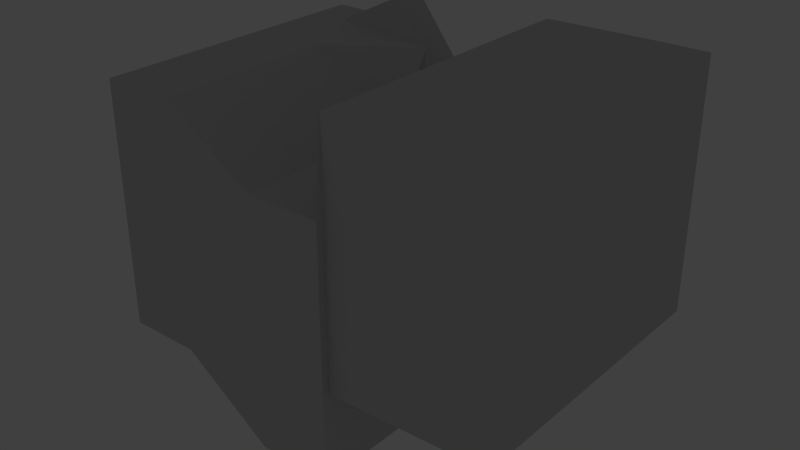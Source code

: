 # Source: gap.blend  (saved by Blender 2.49.2; exported with 4.5.12 LTS)
import bpy
from mathutils import Matrix  # noqa: F401  (used for matrix-valued properties, if any)

bpy.ops.wm.read_factory_settings(use_empty=True)
scene = bpy.context.scene
scene.name = 'Scene'

# ---- collections
col_collection_1 = bpy.data.collections.new('Collection 1'); scene.collection.children.link(col_collection_1)

# ---- materials (node trees are filled in below, after node groups)
mat_material = bpy.data.materials.new('Material')
mat_material.alpha_threshold = 0.0
mat_material.preview_render_type = 'CUBE'
mat_material.roughness = 0.5
mat_material.line_color = (0.0, 0.0, 0.0, 1.0)

# ---- material node trees

# ---- world
world_world = bpy.data.worlds.new('World'); scene.world = world_world
world_world.color = (0.25, 0.25, 0.25)
world_world.use_sun_shadow = False
world_world.sun_shadow_jitter_overblur = 0.0
world_world.cycles.sampling_method = 'MANUAL'
world_world.cycles.sample_map_resolution = 256

# ---- meshes
me_mesh = bpy.data.meshes.new('Mesh')
me_mesh.from_pydata([(0.2429, -0.05168, -1.0), (0.2429, 0.1902, -1.0), (0.2429, 0.4321, -1.0), (0.2429, 0.6739, -1.0), (0.001047, -0.05168, -1.0), (-0.6903, 0.0243, -0.3997), (-0.9321, 0.0243, -0.3997), (0.2429, -0.2936, -1.0), (0.2429, -0.5354, -1.0), (0.2429, -0.7773, -1.0), (0.4848, -0.05168, -1.0), (0.4837, -1.324e-07, 0.0), (1.268, 0.01711, 0.009814), (0.4848, 0.1902, -1.0), (0.4848, 0.4321, -1.0), (0.4848, 0.6739, -1.0), (0.4837, 0.2419, 0.0), (0.4837, 0.4837, 0.0), (0.4837, 0.7256, 0.0), (1.268, 0.259, 0.009814), (1.268, 0.5009, 0.009814), (1.268, 0.7427, 0.009814), (0.001047, 0.1902, -1.0), (-0.6903, 0.2662, -0.3997), (-0.9321, 0.2662, -0.3997), (0.001047, 0.4321, -1.0), (-0.6903, 0.508, -0.3997), (-0.9321, 0.508, -0.3997), (0.001047, 0.6739, -1.0), (-0.6903, 0.7499, -0.3997), (-0.9321, 0.7499, -0.3997), (0.001047, -0.2936, -1.0), (0.001047, -0.5354, -1.0), (0.001046, -0.7773, -1.0), (-0.6903, -0.2176, -0.3997), (-0.6903, -0.4594, -0.3997), (-0.6903, -0.7013, -0.3997), (-0.9321, -0.2176, -0.3997), (-0.9321, -0.4594, -0.3997), (-0.9321, -0.7013, -0.3997), (0.4848, -0.2936, -1.0), (0.4837, -0.2419, 0.0), (1.268, -0.2248, 0.009814), (0.4848, -0.5354, -1.0), (0.4837, -0.4837, 0.0), (1.268, -0.4666, 0.009814), (0.4848, -0.7773, -1.0), (0.4837, -0.7256, 0.0), (1.268, -0.7085, 0.009814), (-1.174, 0.0243, 1.041), (-1.174, 0.0243, 0.6809), (-1.174, 0.0243, 0.3207), (-1.174, 0.0243, -0.03949), (-1.174, 0.2662, 1.041), (-1.174, 0.508, 1.041), (-1.174, 0.7499, 1.041), (-1.174, 0.0243, 1.401), (-1.174, 0.0243, 1.762), (-1.174, 0.0243, 2.122), (-1.174, -0.2176, 1.041), (-1.174, -0.4594, 1.041), (-1.174, -0.7013, 1.041), (-1.174, -0.2176, 0.6809), (-1.174, -0.2176, 0.3207), (-1.174, -0.2176, -0.03949), (-1.174, -0.4594, 0.6809), (-1.174, -0.4594, 0.3207), (-1.174, -0.4594, -0.03949), (-1.174, -0.7013, 0.6809), (-1.174, -0.7013, 0.3207), (-1.174, -0.7013, -0.03949), (-1.174, 0.2662, 0.6809), (-1.174, 0.508, 0.6809), (-1.174, 0.7499, 0.6809), (-1.174, 0.2662, 0.3207), (-1.174, 0.508, 0.3207), (-1.174, 0.7499, 0.3207), (-1.174, 0.2662, -0.03949), (-1.174, 0.508, -0.03949), (-1.174, 0.7499, -0.03949), (-1.174, 0.2662, 1.401), (-1.174, 0.2662, 1.762), (-1.174, 0.2662, 2.122), (-1.174, 0.508, 1.401), (-1.174, 0.508, 1.762), (-1.174, 0.508, 2.122), (-1.174, 0.7499, 1.401), (-1.174, 0.7499, 1.762), (-1.174, 0.7499, 2.122), (-1.174, -0.2176, 1.401), (-1.174, -0.4594, 1.401), (-1.174, -0.7013, 1.401), (-1.174, -0.2176, 1.762), (-1.174, -0.4594, 1.762), (-1.174, -0.7013, 1.762), (-1.174, -0.2176, 2.122), (-1.174, -0.4594, 2.122), (-1.174, -0.7013, 2.122), (0.2429, 0.9158, 0.4403), (0.2429, 0.9158, 0.08013), (0.2429, 0.9158, -0.2801), (0.2429, 0.9158, -0.6403), (0.4848, 0.9158, 0.4403), (0.4837, 0.9675, 1.441), (1.268, 0.9846, 1.451), (0.2429, 0.9158, 0.8005), (0.2429, 0.9158, 1.161), (0.2429, 0.9158, 1.521), (0.001047, 0.9158, 0.4403), (-0.4837, 0.9675, 1.441), (-0.9321, 0.9918, 1.041), (0.001047, 0.9158, 0.08013), (0.001047, 0.9158, -0.2801), (0.001047, 0.9158, -0.6403), (-0.07596, 1.018, 0.7464), (-0.6903, 0.9918, 0.3207), (-0.6903, 0.9918, -0.03949), (-0.9321, 0.9918, 0.6809), (-0.9321, 0.9918, 0.3207), (-0.9321, 0.9918, -0.03949), (0.4848, 0.9158, 0.08013), (0.4837, 0.9675, 1.081), (1.268, 0.9846, 1.09), (0.4848, 0.9158, -0.2801), (0.4837, 0.9675, 0.7204), (1.268, 0.9846, 0.7302), (0.4848, 0.9158, -0.6403), (0.4837, 0.9675, 0.3602), (1.268, 0.9846, 0.37), (0.4848, 0.9158, 0.8005), (0.4848, 0.9158, 1.161), (0.4848, 0.9158, 1.521), (0.4837, 0.9675, 1.801), (0.4837, 0.9675, 2.161), (0.4837, 0.9675, 2.521), (1.268, 0.9846, 1.811), (1.268, 0.9846, 2.171), (1.268, 0.9846, 2.531), (0.001047, 0.9158, 0.8005), (-0.4837, 0.9675, 1.801), (-0.9321, 0.9918, 1.401), (0.001047, 0.9158, 1.161), (-0.4837, 0.9675, 2.161), (-0.9321, 0.9918, 1.762), (0.001047, 0.9158, 1.521), (-0.4837, 0.9675, 2.521), (-0.9321, 0.9918, 2.122), (1.51, 0.01711, 1.451), (1.51, 0.01711, 1.09), (1.51, 0.01711, 0.7302), (1.51, 0.01711, 0.37), (1.51, -0.2248, 1.451), (1.51, -0.4666, 1.451), (1.51, -0.7085, 1.451), (1.51, 0.01711, 1.811), (1.51, 0.01711, 2.171), (1.51, 0.01711, 2.531), (1.51, 0.259, 1.451), (1.51, 0.5009, 1.451), (1.51, 0.7427, 1.451), (1.51, 0.259, 1.09), (1.51, 0.259, 0.7302), (1.51, 0.259, 0.37), (1.51, 0.5009, 1.09), (1.51, 0.5009, 0.7302), (1.51, 0.5009, 0.37), (1.51, 0.7427, 1.09), (1.51, 0.7427, 0.7302), (1.51, 0.7427, 0.37), (1.51, -0.2248, 1.09), (1.51, -0.4666, 1.09), (1.51, -0.7085, 1.09), (1.51, -0.2248, 0.7302), (1.51, -0.4666, 0.7302), (1.51, -0.7085, 0.7302), (1.51, -0.2248, 0.37), (1.51, -0.4666, 0.37), (1.51, -0.7085, 0.37), (1.51, -0.2248, 1.811), (1.51, -0.2248, 2.171), (1.51, -0.2248, 2.531), (1.51, -0.4666, 1.811), (1.51, -0.4666, 2.171), (1.51, -0.4666, 2.531), (1.51, -0.7085, 1.811), (1.51, -0.7085, 2.171), (1.51, -0.7085, 2.531), (1.51, 0.259, 1.811), (1.51, 0.5009, 1.811), (1.51, 0.7427, 1.811), (1.51, 0.259, 2.171), (1.51, 0.5009, 2.171), (1.51, 0.7427, 2.171), (1.51, 0.259, 2.531), (1.51, 0.5009, 2.531), (1.51, 0.7427, 2.531), (0.2429, -1.019, 0.4403), (0.2429, -1.019, 0.08013), (0.2429, -1.019, -0.2801), (0.2429, -1.019, -0.6403), (0.001046, -1.019, 0.4403), (-0.6903, -0.9432, 1.041), (-0.9321, -0.9432, 1.041), (0.2429, -1.019, 0.8005), (0.2429, -1.019, 1.161), (0.2429, -1.019, 1.521), (0.4848, -1.019, 0.4403), (0.4837, -0.9675, 1.441), (1.268, -0.9504, 1.451), (0.4848, -1.019, 0.08013), (0.4848, -1.019, -0.2801), (0.4848, -1.019, -0.6403), (0.4837, -0.9675, 1.081), (0.4837, -0.9675, 0.7204), (0.4837, -0.9675, 0.3602), (1.268, -0.9504, 1.09), (1.268, -0.9504, 0.7302), (1.268, -0.9504, 0.37), (0.001046, -1.019, 0.08013), (-0.6903, -0.9432, 0.6809), (-0.9321, -0.9432, 0.6809), (0.001046, -1.019, -0.2801), (-0.6903, -0.9432, 0.3207), (-0.9321, -0.9432, 0.3207), (0.001046, -1.019, -0.6403), (-0.6903, -0.9432, -0.03949), (-0.9321, -0.9432, -0.03949), (0.001046, -1.019, 0.8005), (0.001046, -1.019, 1.161), (0.001046, -1.019, 1.521), (-0.6903, -0.9432, 1.401), (-0.6903, -0.9432, 1.762), (-0.6903, -0.9432, 2.122), (-0.9321, -0.9432, 1.401), (-0.9321, -0.9432, 1.762), (-0.9321, -0.9432, 2.122), (0.4848, -1.019, 0.8005), (0.4837, -0.9675, 1.801), (1.268, -0.9504, 1.811), (0.4848, -1.019, 1.161), (0.4837, -0.9675, 2.161), (1.268, -0.9504, 2.171), (0.4848, -1.019, 1.521), (0.4837, -0.9675, 2.521), (1.268, -0.9504, 2.531), (0.2429, -0.05168, 1.881), (0.2429, -0.2936, 1.881), (0.2429, -0.5354, 1.881), (0.2429, -0.7773, 1.881), (0.001047, -0.05168, 1.881), (-0.6903, 0.0243, 2.482), (-0.9321, 0.0243, 2.482), (0.2429, 0.1902, 1.881), (0.2429, 0.4321, 1.881), (0.2429, 0.6739, 1.881), (0.4848, -0.05168, 1.881), (0.4837, -1.36e-07, 2.882), (1.268, 0.01711, 2.891), (0.4848, -0.2936, 1.881), (0.4848, -0.5354, 1.881), (0.4848, -0.7773, 1.881), (0.4837, -0.2419, 2.882), (0.4837, -0.4837, 2.882), (0.4837, -0.7256, 2.882), (1.268, -0.2248, 2.891), (1.064, -0.4708, 2.9), (1.064, -0.7127, 2.9), (0.001047, -0.2936, 1.881), (-0.6903, -0.2176, 2.482), (-0.9321, -0.2176, 2.482), (0.001047, -0.5354, 1.881), (-0.6903, -0.4594, 2.482), (-0.9321, -0.4594, 2.482), (0.001046, -0.7773, 1.881), (-0.6903, -0.7013, 2.482), (-0.9321, -0.7013, 2.482), (0.001047, 0.1902, 1.881), (0.001047, 0.4321, 1.881), (0.001047, 0.6739, 1.881), (-0.6903, 0.2662, 2.482), (-0.07596, 0.534, 2.547), (-0.4837, 0.7256, 2.882), (-0.9321, 0.2662, 2.482), (-0.9321, 0.508, 2.482), (-0.9321, 0.7499, 2.482), (0.4848, 0.1902, 1.881), (0.4837, 0.2419, 2.882), (1.268, 0.259, 2.891), (0.4848, 0.4321, 1.881), (0.4837, 0.4837, 2.882), (1.268, 0.5009, 2.891), (0.4848, 0.6739, 1.881), (0.4837, 0.7256, 2.882), (1.268, 0.7427, 2.891), (1.268, -0.9504, 0.009814), (0.4837, -0.9675, 0.0), (0.4848, -1.019, -1.0), (0.2429, -1.019, -1.0), (0.001046, -1.019, -1.0), (-0.6903, -0.9432, -0.3997), (-0.9321, -0.9432, -0.3997), (1.51, 0.7427, 0.009814), (1.51, 0.5009, 0.009814), (1.51, 0.259, 0.009814), (1.51, 0.01711, 0.009814), (1.51, -0.2248, 0.009814), (1.51, -0.4666, 0.009814), (1.51, -0.7085, 0.009814), (1.268, 0.9846, 0.009814), (0.4837, 0.9675, 0.0), (0.4848, 0.9158, -1.0), (0.2429, 0.9158, -1.0), (0.001047, 0.9158, -1.0), (-0.6903, 0.9918, -0.3997), (-0.9321, 0.9918, -0.3997), (-1.174, -0.7013, -0.3997), (-1.174, -0.4594, -0.3997), (-1.174, -0.2176, -0.3997), (-1.174, 0.0243, -0.3997), (-1.174, 0.2662, -0.3997), (-1.174, 0.508, -0.3997), (-1.174, 0.7499, -0.3997), (-1.174, 0.9918, -0.03949), (-1.174, 0.9918, 0.3207), (-1.174, 0.9918, 0.6809), (-1.174, 0.9918, 1.041), (-1.174, 0.9918, 1.401), (-1.174, 0.9918, 1.762), (-1.174, 0.9918, 2.122), (-1.174, -0.7013, 2.482), (-1.174, -0.4594, 2.482), (-1.174, -0.2176, 2.482), (-1.174, 0.0243, 2.482), (-1.174, 0.2662, 2.482), (-1.174, 0.508, 2.482), (-1.174, 0.7499, 2.482), (-1.174, -0.9432, -0.03949), (-1.174, -0.9432, 0.3207), (-1.174, -0.9432, 0.6809), (-1.174, -0.9432, 1.041), (-1.174, -0.9432, 1.401), (-1.174, -0.9432, 1.762), (-1.174, -0.9432, 2.122), (1.51, 0.9846, 0.37), (1.51, 0.9846, 0.7302), (1.51, 0.9846, 1.09), (1.51, 0.9846, 1.451), (1.51, 0.9846, 1.811), (1.51, 0.9846, 2.171), (1.51, 0.9846, 2.531), (-0.9321, 0.9918, 2.482), (-0.4837, 0.9675, 2.882), (0.001047, 0.9158, 1.881), (0.2429, 0.9158, 1.881), (0.4848, 0.9158, 1.881), (0.4837, 0.9675, 2.882), (1.268, 0.9846, 2.891), (1.51, -0.9504, 0.37), (1.51, -0.9504, 0.7302), (1.51, -0.9504, 1.09), (1.51, -0.9504, 1.451), (1.51, -0.9504, 1.811), (1.51, -0.9504, 2.171), (1.51, -0.9504, 2.531), (1.51, 0.7427, 2.891), (1.51, 0.5009, 2.891), (1.51, 0.259, 2.891), (1.51, 0.01711, 2.891), (1.51, -0.2248, 2.891), (1.51, -0.4666, 2.891), (1.51, -0.7085, 2.891), (-0.9321, -0.9432, 2.482), (-0.6903, -0.9432, 2.482), (0.001046, -1.019, 1.881), (0.2429, -1.019, 1.881), (0.4848, -1.019, 1.881), (0.4837, -0.9675, 2.882), (1.064, -0.9545, 2.9), (1.51, 0.9846, 0.009814), (1.51, -0.9504, 0.009814), (-1.174, -0.9432, -0.3997), (-1.174, 0.9918, -0.3997), (-1.174, -0.9432, 2.482), (-1.174, 0.9918, 2.482), (1.51, 0.9846, 2.891), (1.51, -0.9504, 2.891)], [], [(0, 10, 13, 1), (1, 13, 14, 2), (2, 14, 15, 3), (3, 15, 310, 311), (10, 11, 16, 13), (13, 16, 17, 14), (14, 17, 18, 15), (15, 18, 309, 310), (11, 12, 19, 16), (16, 19, 20, 17), (17, 20, 21, 18), (18, 21, 308, 309), (12, 304, 303, 19), (19, 303, 302, 20), (20, 302, 301, 21), (21, 301, 378, 308), (0, 1, 22, 4), (4, 22, 23, 5), (5, 23, 24, 6), (6, 24, 319, 318), (1, 2, 25, 22), (22, 25, 26, 23), (23, 26, 27, 24), (24, 27, 320, 319), (2, 3, 28, 25), (25, 28, 29, 26), (26, 29, 30, 27), (27, 30, 321, 320), (3, 311, 312, 28), (28, 312, 313, 29), (29, 313, 314, 30), (30, 314, 381, 321), (0, 4, 31, 7), (7, 31, 32, 8), (8, 32, 33, 9), (9, 33, 298, 297), (4, 5, 34, 31), (31, 34, 35, 32), (32, 35, 36, 33), (33, 36, 299, 298), (5, 6, 37, 34), (34, 37, 38, 35), (35, 38, 39, 36), (36, 39, 300, 299), (6, 318, 317, 37), (37, 317, 316, 38), (38, 316, 315, 39), (39, 315, 380, 300), (0, 7, 40, 10), (10, 40, 41, 11), (11, 41, 42, 12), (12, 42, 305, 304), (7, 8, 43, 40), (40, 43, 44, 41), (41, 44, 45, 42), (42, 45, 306, 305), (8, 9, 46, 43), (43, 46, 47, 44), (44, 47, 48, 45), (45, 48, 307, 306), (9, 297, 296, 46), (46, 296, 295, 47), (47, 295, 294, 48), (48, 294, 379, 307), (49, 59, 62, 50), (50, 62, 63, 51), (51, 63, 64, 52), (52, 64, 317, 318), (59, 60, 65, 62), (62, 65, 66, 63), (63, 66, 67, 64), (64, 67, 316, 317), (60, 61, 68, 65), (65, 68, 69, 66), (66, 69, 70, 67), (67, 70, 315, 316), (61, 339, 338, 68), (68, 338, 337, 69), (69, 337, 336, 70), (70, 336, 380, 315), (49, 50, 71, 53), (53, 71, 72, 54), (54, 72, 73, 55), (55, 73, 324, 325), (50, 51, 74, 71), (71, 74, 75, 72), (72, 75, 76, 73), (73, 76, 323, 324), (51, 52, 77, 74), (74, 77, 78, 75), (75, 78, 79, 76), (76, 79, 322, 323), (52, 318, 319, 77), (77, 319, 320, 78), (78, 320, 321, 79), (79, 321, 381, 322), (49, 53, 80, 56), (56, 80, 81, 57), (57, 81, 82, 58), (58, 82, 333, 332), (53, 54, 83, 80), (80, 83, 84, 81), (81, 84, 85, 82), (82, 85, 334, 333), (54, 55, 86, 83), (83, 86, 87, 84), (84, 87, 88, 85), (85, 88, 335, 334), (55, 325, 326, 86), (86, 326, 327, 87), (87, 327, 328, 88), (88, 328, 383, 335), (49, 56, 89, 59), (59, 89, 90, 60), (60, 90, 91, 61), (61, 91, 340, 339), (56, 57, 92, 89), (89, 92, 93, 90), (90, 93, 94, 91), (91, 94, 341, 340), (57, 58, 95, 92), (92, 95, 96, 93), (93, 96, 97, 94), (94, 97, 342, 341), (58, 332, 331, 95), (95, 331, 330, 96), (96, 330, 329, 97), (97, 329, 382, 342), (98, 108, 111, 99), (99, 111, 112, 100), (100, 112, 113, 101), (101, 113, 312, 311), (108, 109, 114, 111), (111, 114, 115, 112), (112, 115, 116, 113), (113, 116, 313, 312), (109, 110, 117, 114), (114, 117, 118, 115), (115, 118, 119, 116), (116, 119, 314, 313), (110, 325, 324, 117), (117, 324, 323, 118), (118, 323, 322, 119), (119, 322, 381, 314), (98, 99, 120, 102), (102, 120, 121, 103), (103, 121, 122, 104), (104, 122, 345, 346), (99, 100, 123, 120), (120, 123, 124, 121), (121, 124, 125, 122), (122, 125, 344, 345), (100, 101, 126, 123), (123, 126, 127, 124), (124, 127, 128, 125), (125, 128, 343, 344), (101, 311, 310, 126), (126, 310, 309, 127), (127, 309, 308, 128), (128, 308, 378, 343), (98, 102, 129, 105), (105, 129, 130, 106), (106, 130, 131, 107), (107, 131, 354, 353), (102, 103, 132, 129), (129, 132, 133, 130), (130, 133, 134, 131), (131, 134, 355, 354), (103, 104, 135, 132), (132, 135, 136, 133), (133, 136, 137, 134), (134, 137, 356, 355), (104, 346, 347, 135), (135, 347, 348, 136), (136, 348, 349, 137), (137, 349, 384, 356), (98, 105, 138, 108), (108, 138, 139, 109), (109, 139, 140, 110), (110, 140, 326, 325), (105, 106, 141, 138), (138, 141, 142, 139), (139, 142, 143, 140), (140, 143, 327, 326), (106, 107, 144, 141), (141, 144, 145, 142), (142, 145, 146, 143), (143, 146, 328, 327), (107, 353, 352, 144), (144, 352, 351, 145), (145, 351, 350, 146), (146, 350, 383, 328), (147, 157, 160, 148), (148, 160, 161, 149), (149, 161, 162, 150), (150, 162, 303, 304), (157, 158, 163, 160), (160, 163, 164, 161), (161, 164, 165, 162), (162, 165, 302, 303), (158, 159, 166, 163), (163, 166, 167, 164), (164, 167, 168, 165), (165, 168, 301, 302), (159, 346, 345, 166), (166, 345, 344, 167), (167, 344, 343, 168), (168, 343, 378, 301), (147, 148, 169, 151), (151, 169, 170, 152), (152, 170, 171, 153), (153, 171, 359, 360), (148, 149, 172, 169), (169, 172, 173, 170), (170, 173, 174, 171), (171, 174, 358, 359), (149, 150, 175, 172), (172, 175, 176, 173), (173, 176, 177, 174), (174, 177, 357, 358), (150, 304, 305, 175), (175, 305, 306, 176), (176, 306, 307, 177), (177, 307, 379, 357), (147, 151, 178, 154), (154, 178, 179, 155), (155, 179, 180, 156), (156, 180, 368, 367), (151, 152, 181, 178), (178, 181, 182, 179), (179, 182, 183, 180), (180, 183, 369, 368), (152, 153, 184, 181), (181, 184, 185, 182), (182, 185, 186, 183), (183, 186, 370, 369), (153, 360, 361, 184), (184, 361, 362, 185), (185, 362, 363, 186), (186, 363, 385, 370), (147, 154, 187, 157), (157, 187, 188, 158), (158, 188, 189, 159), (159, 189, 347, 346), (154, 155, 190, 187), (187, 190, 191, 188), (188, 191, 192, 189), (189, 192, 348, 347), (155, 156, 193, 190), (190, 193, 194, 191), (191, 194, 195, 192), (192, 195, 349, 348), (156, 367, 366, 193), (193, 366, 365, 194), (194, 365, 364, 195), (195, 364, 384, 349), (196, 206, 209, 197), (197, 209, 210, 198), (198, 210, 211, 199), (199, 211, 296, 297), (206, 207, 212, 209), (209, 212, 213, 210), (210, 213, 214, 211), (211, 214, 295, 296), (207, 208, 215, 212), (212, 215, 216, 213), (213, 216, 217, 214), (214, 217, 294, 295), (208, 360, 359, 215), (215, 359, 358, 216), (216, 358, 357, 217), (217, 357, 379, 294), (196, 197, 218, 200), (200, 218, 219, 201), (201, 219, 220, 202), (202, 220, 338, 339), (197, 198, 221, 218), (218, 221, 222, 219), (219, 222, 223, 220), (220, 223, 337, 338), (198, 199, 224, 221), (221, 224, 225, 222), (222, 225, 226, 223), (223, 226, 336, 337), (199, 297, 298, 224), (224, 298, 299, 225), (225, 299, 300, 226), (226, 300, 380, 336), (196, 200, 227, 203), (203, 227, 228, 204), (204, 228, 229, 205), (205, 229, 373, 374), (200, 201, 230, 227), (227, 230, 231, 228), (228, 231, 232, 229), (229, 232, 372, 373), (201, 202, 233, 230), (230, 233, 234, 231), (231, 234, 235, 232), (232, 235, 371, 372), (202, 339, 340, 233), (233, 340, 341, 234), (234, 341, 342, 235), (235, 342, 382, 371), (196, 203, 236, 206), (206, 236, 237, 207), (207, 237, 238, 208), (208, 238, 361, 360), (203, 204, 239, 236), (236, 239, 240, 237), (237, 240, 241, 238), (238, 241, 362, 361), (204, 205, 242, 239), (239, 242, 243, 240), (240, 243, 244, 241), (241, 244, 363, 362), (205, 374, 375, 242), (242, 375, 376, 243), (243, 376, 377, 244), (244, 377, 385, 363), (245, 255, 258, 246), (246, 258, 259, 247), (247, 259, 260, 248), (248, 260, 375, 374), (255, 256, 261, 258), (258, 261, 262, 259), (259, 262, 263, 260), (260, 263, 376, 375), (256, 257, 264, 261), (261, 264, 265, 262), (262, 265, 266, 263), (263, 266, 377, 376), (257, 367, 368, 264), (264, 368, 369, 265), (265, 369, 370, 266), (266, 370, 385, 377), (245, 246, 267, 249), (249, 267, 268, 250), (250, 268, 269, 251), (251, 269, 331, 332), (246, 247, 270, 267), (267, 270, 271, 268), (268, 271, 272, 269), (269, 272, 330, 331), (247, 248, 273, 270), (270, 273, 274, 271), (271, 274, 275, 272), (272, 275, 329, 330), (248, 374, 373, 273), (273, 373, 372, 274), (274, 372, 371, 275), (275, 371, 382, 329), (245, 249, 276, 252), (252, 276, 277, 253), (253, 277, 278, 254), (254, 278, 352, 353), (249, 250, 279, 276), (276, 279, 280, 277), (277, 280, 281, 278), (278, 281, 351, 352), (250, 251, 282, 279), (279, 282, 283, 280), (280, 283, 284, 281), (281, 284, 350, 351), (251, 332, 333, 282), (282, 333, 334, 283), (283, 334, 335, 284), (284, 335, 383, 350), (245, 252, 285, 255), (255, 285, 286, 256), (256, 286, 287, 257), (257, 287, 366, 367), (252, 253, 288, 285), (285, 288, 289, 286), (286, 289, 290, 287), (287, 290, 365, 366), (253, 254, 291, 288), (288, 291, 292, 289), (289, 292, 293, 290), (290, 293, 364, 365), (254, 353, 354, 291), (291, 354, 355, 292), (292, 355, 356, 293), (293, 356, 384, 364)])
me_mesh.materials.append(mat_material)
me_mesh.use_remesh_preserve_volume = False
me_mesh.use_remesh_preserve_attributes = False
me_mesh.use_mirror_vertex_groups = False
me_mesh.update()

# ---- objects
ob_mesh = bpy.data.objects.new('Mesh', me_mesh)

# ---- transforms, parenting, visibility, modifiers, constraints
ob_mesh.location = (-6.107, 2.446, -1.295)
ob_mesh.scale = (25.24, 25.24, 14.13)
ob_mesh.lock_rotations_4d = False
ob_mesh.empty_display_type = 'ARROWS'
ob_mesh.lineart.crease_threshold = 0.0

# ---- collection membership
col_collection_1.objects.link(ob_mesh)

# ---- scene / render settings (as saved in the file)
scene.frame_start = 1; scene.frame_end = 250; scene.frame_set(1)
scene.render.engine = 'BLENDER_EEVEE_NEXT'
scene.render.image_settings.color_mode = 'RGB'
scene.render.image_settings.compression = 90
scene.render.resolution_percentage = 25
scene.render.pixel_aspect_x = 100.0
scene.render.pixel_aspect_y = 100.0
scene.render.dither_intensity = 0.0
scene.render.bake_margin = 2
scene.render.bake_bias = 0.0
scene.render.use_stamp_render_time = False
scene.render.stamp_font_size = 0
scene.cycles.use_denoising = False
scene.cycles.samples = 10
scene.cycles.sampling_pattern = 'TABULATED_SOBOL'
scene.cycles.light_sampling_threshold = 0.0
scene.cycles.use_adaptive_sampling = False
scene.cycles.use_light_tree = False
scene.cycles.blur_glossy = 0.0
scene.cycles.volume_bounces = 1
scene.cycles.pixel_filter_type = 'GAUSSIAN'
scene.cycles.sample_clamp_indirect = 0.0
scene.view_settings.view_transform = 'Raw'
bpy.context.view_layer.update()

# ---- added for rendering (the .blend has no active camera): camera
cam_auto = bpy.data.cameras.new('AutoCamera')
cam_auto.lens = 50.0
cam_auto.sensor_width = 36.0
cam_auto.clip_end = 1645.31
ob_auto_camera = bpy.data.objects.new('AutoCamera', cam_auto)
scene.collection.objects.link(ob_auto_camera)
ob_auto_camera.location = (91.8812, -110.072, 87.1248)
ob_auto_camera.rotation_euler = (1.09748, -7.21219e-08, 0.694738)
scene.camera = ob_auto_camera
bpy.context.view_layer.update()
